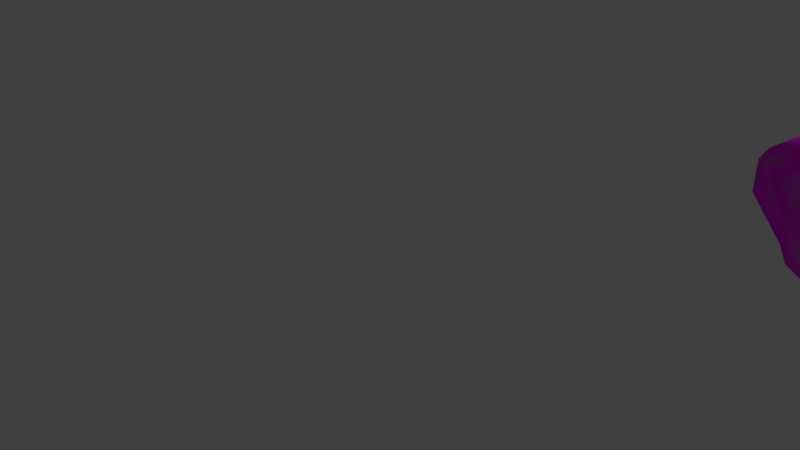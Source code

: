 # Source: SingleLargerRockwMoss.blend  (saved by Blender 2.78.0; exported with 4.5.12 LTS)
import bpy
from mathutils import Matrix  # noqa: F401  (used for matrix-valued properties, if any)

bpy.ops.wm.read_factory_settings(use_empty=True)
scene = bpy.context.scene
scene.name = 'Scene'

# ---- collections
col_collection_1 = bpy.data.collections.new('Collection 1'); scene.collection.children.link(col_collection_1)

# ---- images (referenced by path relative to the original .blend; pixels are not part of the script)
import os
ASSET_DIR = os.environ.get("B2B_ASSET_DIR", "")  # directory of the original .blend (textures are referenced by path, not embedded)
HERE = os.path.dirname(os.path.abspath(__file__))  # packed textures are extracted next to this script under _unpacked/

def load_image(name, relpath, width, height, colorspace="sRGB"):
    """Load a texture the original file referenced (path relative to the .blend, or extracted next to this script)."""
    p = next((c for c in (os.path.join(HERE, relpath), os.path.join(ASSET_DIR, relpath)) if relpath and os.path.exists(c)), "")
    if p:
        img = bpy.data.images.load(p, check_existing=True)
        img.name = name
    else:  # same state as the original file: an image datablock whose file is absent (Cycles renders it pink)
        img = bpy.data.images.new(name, width, height)
        img.source = "FILE"
        img.filepath = "//" + (relpath or name)
    img.colorspace_settings.name = colorspace
    return img
img_texturescom_rocksharp0024_8_m_jpg = load_image('TexturesCom_RockSharp0024_8_M.jpg', 'TexturesCom_RockSharp0024_8_M.jpg', 1024, 1024, 'sRGB')
img_texturescom_moss0177_1_seamless_s_jpg = load_image('TexturesCom_Moss0177_1_seamless_S.jpg', 'TexturesCom_Moss0177_1_seamless_S.jpg', 1024, 1024, 'sRGB')

# ---- materials (node trees are filled in below, after node groups)
mat_material = bpy.data.materials.new('Material')
mat_material.alpha_threshold = 0.0
mat_material.roughness = 0.5

# ---- material node trees
mat_material.use_nodes = True; mat_material.node_tree.nodes.clear()
_N = mat_material.node_tree.nodes; _L = mat_material.node_tree.links
n0 = _N.new('ShaderNodeBsdfDiffuse'); n0.name = 'Diffuse BSDF'; n0.location = (480, 300)
n1 = _N.new('ShaderNodeTexCoord'); n1.name = 'Texture Coordinate'; n1.location = (-609, 299)
n2 = _N.new('ShaderNodeMapping'); n2.name = 'Mapping'; n2.location = (-373, 387)
n2.inputs[3].default_value = (1.0, 0.5, 1.0)
n3 = _N.new('ShaderNodeTexImage'); n3.name = 'Image Texture'; n3.location = (40, 125)
n3.width = 140
n3.image = img_texturescom_rocksharp0024_8_m_jpg
n4 = _N.new('ShaderNodeMix'); n4.name = 'Mix'; n4.location = (260, 190)
n4.data_type = 'RGBA'
n5 = _N.new('ShaderNodeTexImage'); n5.name = 'Image Texture.001'; n5.location = (28, 560)
n5.width = 147
n5.image = img_texturescom_moss0177_1_seamless_s_jpg
n6 = _N.new('ShaderNodeTexNoise'); n6.name = 'Noise Texture'; n6.location = (28, 878)
n6.inputs[2].default_value = 4.5
n7 = _N.new('ShaderNodeOutputMaterial'); n7.name = 'Material Output'; n7.location = (963, 285)
n8 = _N.new('ShaderNodeMixShader'); n8.name = 'Mix Shader'; n8.location = (768, 302)
n9 = _N.new('ShaderNodeMix'); n9.name = 'Mix.001'; n9.location = (548, 526)
n9.data_type = 'RGBA'
n9.inputs[0].default_value = 0.005
n10 = _N.new('ShaderNodeBsdfAnisotropic'); n10.name = 'Glossy BSDF'; n10.location = (794, 586)
n10.distribution = 'GGX'
n10.inputs[0].default_value = (0.2651, 0.2651, 0.2651, 1.0)
n10.inputs[1].default_value = 0.3162
n11 = _N.new('ShaderNodeValToRGB'); n11.name = 'ColorRamp'; n11.location = (243, 855)
while len(n11.color_ramp.elements) > 1: n11.color_ramp.elements.remove(n11.color_ramp.elements[-1])
n11.color_ramp.elements[0].position = 0.02955; n11.color_ramp.elements[0].color = (0.0, 0.0, 0.0, 1.0)
_e = n11.color_ramp.elements.new(0.5547); _e.color = (1.0, 1.0, 1.0, 1.0)
n12 = _N.new('ShaderNodeBump'); n12.name = 'Bump'; n12.location = (460, 53)
n12.inputs[0].default_value = 0.1
n12.inputs[1].default_value = 0.1
n12.inputs[2].default_value = 1.0
_L.new(n3.outputs[0], n4.inputs[6])
_L.new(n1.outputs[2], n2.inputs[0])
_L.new(n2.outputs[0], n3.inputs[0])
_L.new(n2.outputs[0], n5.inputs[0])
_L.new(n4.outputs[2], n0.inputs[0])
_L.new(n5.outputs[0], n4.inputs[7])
_L.new(n6.outputs[1], n11.inputs[0])
_L.new(n11.outputs[0], n4.inputs[0])
_L.new(n8.outputs[0], n7.inputs[0])
_L.new(n11.outputs[0], n9.inputs[6])
_L.new(n0.outputs[0], n8.inputs[2])
_L.new(n10.outputs[0], n8.inputs[1])
_L.new(n9.outputs[2], n8.inputs[0])
_L.new(n11.outputs[0], n12.inputs[3])
_L.new(n12.outputs[0], n0.inputs[2])
_L.new(n12.outputs[0], n10.inputs[4])
n7.is_active_output = True

# ---- world
world_world = bpy.data.worlds.new('World'); scene.world = world_world
world_world.color = (0.05088, 0.05088, 0.05088)
world_world.use_sun_shadow = False
world_world.sun_shadow_jitter_overblur = 0.0
world_world.cycles.sampling_method = 'MANUAL'

# ---- cameras
cam_camera = bpy.data.cameras.new('Camera')
cam_camera.clip_end = 100.0
cam_camera.lens = 35.0
cam_camera.sensor_width = 32.0
cam_camera.sensor_height = 18.0
cam_camera.ortho_scale = 7.314
cam_camera.dof.focus_distance = 0.0

# ---- lights
light_sun = bpy.data.lights.new('Sun', 'SUN')
light_sun.transmission_factor = 0.0
light_sun.angle = 0.1993
light_sun.energy = 1.0
light_sun.shadow_buffer_clip_start = 0.5
light_sun.shadow_soft_size = 0.1
light_sun.shadow_cascade_max_distance = 1000.0

# ---- meshes
me_icosphere_004 = bpy.data.meshes.new('Icosphere.004')
me_icosphere_004.from_pydata([(1.233, 0.481, 0.938), (-1.24, -0.1738, 0.5758), (0.3898, -0.1556, -0.7256), (-0.3953, -0.1124, -0.758), (-0.6452, 0.5074, -0.3833), (0.3647, 0.269, -0.7389), (0.2754, -0.8536, 0.4492), (-1.398, 0.9044, 0.7941), (0.6363, 1.68, 1.044), (1.28, -0.07017, 0.6136), (0.01236, -0.02747, 1.195), (0.7754, 0.5302, -0.4722), (-0.2924, 0.9765, -0.5639), (-0.9671, -0.004105, -0.4918), (-0.2848, -0.8588, -0.453), (0.7251, -0.5269, -0.4484), (0.0, 0.006213, -1.102), (0.5045, -0.695, -0.0002397), (-0.07533, -0.8228, 0.08875), (-0.8909, -0.6103, 0.5369), (-0.54, 1.692, 0.2686), (-0.03805, -0.4174, -0.8174), (0.4809, -0.1218, 0.9985), (-0.4798, 0.3067, 1.221), (0.1111, -0.6255, -0.4609), (1.616, 0.3946, -0.04512), (-1.679, 0.4021, -0.0163), (0.741, -0.4966, 0.5332), (-0.6642, -0.4873, -0.5087), (0.9525, -0.3696, 0.1461), (0.8429, -0.06836, -0.3821), (-0.9608, -0.3091, 0.0151), (-0.1087, 0.4382, -0.8278), (0.5055, 0.9868, -0.2253), (-0.5793, 1.528, 1.101), (1.554, 0.7515, 0.7592), (-0.229, -0.7042, 0.462), (-0.519, -0.2284, 0.9764), (-0.5466, -0.6498, -0.112), (0.05424, -0.4673, 0.6642), (-1.042, 1.415, 0.08703), (0.1407, 0.8644, -0.6446), (1.195, 1.315, 0.2967), (0.2619, 0.4841, 1.174), (0.3332, 1.327, 0.02557), (0.03141, 1.177, -0.2588), (0.8503, 1.151, 0.03571), (-0.06213, 1.837, 1.093), (0.4472, 1.139, 1.085), (0.912, 0.2106, 1.117), (-0.8493, 1.475, 0.6073), (-0.3034, 1.05, 1.097), (-1.165, 0.4543, -0.2056), (0.6043, 1.466, 0.2937), (-0.3402, 1.786, 0.7162), (-0.3231, 1.346, -0.1017), (0.8796, 1.491, 0.7191), (-1.323, 0.7415, 0.1037), (-0.873, 0.1842, 0.9641), (0.9054, 1.027, 0.8993), (-1.551, 0.3864, 0.7195), (1.263, 0.006795, 0.05128), (-1.374, 1.207, 0.4426), (1.434, 0.9484, -0.01469), (0.6869, 0.5554, 0.9572), (-0.7625, 1.073, -0.2026), (-1.824, 0.7299, 0.3741), (-0.7999, 0.5544, 1.0), (-0.8007, 1.063, 0.9623), (-1.313, 0.04499, 0.001219), (-1.133, 0.5437, 0.879), (-1.327, 0.1998, -0.2548), (-1.486, 0.12, 0.2743), (1.234, 0.1641, -0.2145), (0.953, 0.9638, -0.1165), (1.2, 0.4633, -0.2595), (0.1866, 1.703, 0.3113)], [], [(22, 49, 43), (22, 27, 9), (39, 37, 36), (19, 36, 37), (39, 22, 10), (35, 0, 9), (58, 1, 37), (38, 31, 13), (55, 40, 20), (63, 42, 35), (50, 34, 20), (45, 41, 12), (46, 33, 53), (45, 55, 76), (59, 42, 56), (54, 47, 76), (47, 54, 34), (44, 33, 45), (65, 57, 40), (49, 22, 9), (43, 64, 48), (47, 48, 8), (44, 76, 53), (51, 48, 47), (8, 56, 53), (52, 4, 13), (13, 71, 52), (29, 61, 9), (53, 76, 8), (29, 17, 15), (35, 9, 25), (32, 41, 5), (6, 39, 36), (28, 14, 38), (17, 29, 27), (24, 15, 17), (24, 18, 14), (2, 30, 15), (36, 19, 38), (21, 16, 2), (21, 24, 14), (21, 3, 16), (21, 14, 3), (3, 28, 13), (37, 1, 19), (41, 33, 11), (32, 12, 41), (38, 18, 36), (32, 3, 4), (39, 6, 27), (23, 10, 43), (39, 27, 22), (39, 10, 37), (3, 13, 4), (24, 17, 18), (24, 2, 15), (5, 11, 2), (16, 32, 5), (32, 16, 3), (29, 15, 30), (27, 6, 17), (32, 4, 12), (19, 1, 31), (29, 9, 27), (16, 5, 2), (30, 2, 11), (18, 17, 6), (28, 3, 14), (22, 43, 10), (38, 19, 31), (13, 28, 38), (23, 37, 10), (41, 11, 5), (24, 21, 2), (18, 6, 36), (72, 26, 69), (72, 1, 60), (73, 25, 61), (73, 30, 11), (74, 33, 46), (74, 63, 11), (75, 25, 73), (75, 11, 63), (0, 35, 64), (0, 49, 9), (30, 73, 61), (33, 74, 11), (68, 50, 7), (51, 23, 43), (63, 35, 25), (35, 59, 64), (46, 42, 63), (42, 46, 53), (63, 74, 46), (7, 70, 67), (26, 72, 60), (31, 69, 13), (61, 25, 9), (23, 67, 58), (58, 37, 23), (25, 75, 63), (47, 8, 76), (45, 33, 41), (33, 44, 53), (51, 68, 67), (20, 54, 76), (76, 44, 45), (51, 43, 48), (40, 50, 20), (7, 66, 60), (52, 26, 57), (7, 62, 57), (65, 12, 4), (18, 38, 14), (54, 20, 34), (55, 45, 12), (55, 20, 76), (56, 42, 53), (4, 52, 57), (40, 62, 50), (1, 72, 69), (58, 60, 1), (12, 65, 55), (59, 48, 64), (59, 8, 48), (26, 66, 57), (68, 51, 34), (26, 71, 69), (61, 29, 30), (62, 40, 57), (62, 7, 50), (49, 0, 64), (11, 75, 73), (64, 43, 49), (59, 35, 42), (65, 4, 57), (65, 40, 55), (66, 26, 60), (66, 7, 57), (58, 70, 60), (67, 23, 51), (68, 7, 67), (68, 34, 50), (59, 56, 8), (69, 31, 1), (70, 58, 67), (70, 7, 60), (71, 13, 69), (71, 26, 52), (51, 47, 34)])
me_icosphere_004.polygons.foreach_set('use_smooth', [True] * 150)
_uv = me_icosphere_004.uv_layers.new(name='UVMap')
_uv.uv.foreach_set('vector', [0.4724, 0.8257, 0.5622, 0.7398, 0.6418, 0.9647, 0.4724, 0.8257, 0.4139, 0.5391, 0.533, 0.5064, 0.2813, 0.8165, 0.1112, 1.083, 0.1467, 0.7176, -0.01231, 0.8195, 0.1467, 0.7176, 0.1112, 1.083, 0.2813, 0.8165, 0.4724, 0.8257, 0.4356, 1.044, 0.646, 0.5523, 0.6119, 0.6356, 0.533, 0.5064, -0.2041, 1.128, -0.1422, 0.8951, 0.1112, 1.083, -0.01964, 0.4951, -0.1369, 0.6708, -0.2419, 0.4746, 1.003, 0.6078, 1.094, 0.726, 0.9997, 0.7254, 0.7159, 0.3796, 0.755, 0.5101, 0.646, 0.5523, 1.038, 0.8517, 0.9553, 0.9378, 0.9997, 0.7254, 0.9559, 0.4921, 0.9745, 0.277, 1.052, 0.4132, 0.793, 0.4685, 0.855, 0.4037, 0.8301, 0.5939, 0.9559, 0.4921, 1.003, 0.6078, 0.8946, 0.6549, 0.7108, 0.7, 0.755, 0.5101, 0.7738, 0.6562, 0.9425, 0.8058, 0.88, 0.8438, 0.8946, 0.6549, 0.88, 0.8438, 0.9425, 0.8058, 0.9553, 0.9378, 0.8814, 0.5524, 0.855, 0.4037, 0.9559, 0.4921, 1.102, 0.6254, 1.213, 0.7641, 1.094, 0.726, 0.5622, 0.7398, 0.4724, 0.8257, 0.533, 0.5064, 0.6418, 0.9647, 0.6465, 0.7778, 0.758, 0.8332, 0.88, 0.8438, 0.758, 0.8332, 0.7927, 0.7515, 0.8814, 0.5524, 0.8946, 0.6549, 0.8301, 0.5939, 0.8874, 1.002, 0.758, 0.8332, 0.88, 0.8438, 0.7927, 0.7515, 0.7738, 0.6562, 0.8301, 0.5939, 1.251, 0.6481, 1.182, 0.5068, 1.332, 0.4746, -0.2419, 0.4746, -0.2663, 0.6263, -0.3225, 0.6481, 0.465, 0.3392, 0.5672, 0.3122, 0.533, 0.5064, 0.8301, 0.5939, 0.8946, 0.6549, 0.7927, 0.7515, 0.465, 0.3392, 0.3087, 0.2966, 0.378, 0.04024, 0.646, 0.5523, 0.533, 0.5064, 0.6328, 0.3098, 1.104, 0.1448, 0.9745, 0.277, 0.922, -0.03166, 0.2663, 0.562, 0.2813, 0.8165, 0.1467, 0.7176, -0.1162, 0.3504, 0.02372, 0.264, -0.01964, 0.4951, 0.3087, 0.2966, 0.465, 0.3392, 0.4139, 0.5391, 0.1115, 0.08396, 0.378, 0.04024, 0.3087, 0.2966, 0.1115, 0.08396, 0.1432, 0.4689, 0.02372, 0.264, 0.5737, -0.2528, 0.5738, 0.0758, 0.378, 0.04024, 0.1467, 0.7176, -0.01231, 0.8195, -0.01964, 0.4951, 1.49, -0.02748, 1.228, -0.05518, 0.5737, -0.2528, -0.08325, -0.02748, 0.1115, 0.08396, 0.02372, 0.264, 1.49, -0.02748, 1.336, 0.1588, 1.228, -0.05518, -0.08325, -0.02748, 0.02372, 0.264, -0.2376, 0.1588, -0.2376, 0.1588, -0.1162, 0.3504, -0.2419, 0.4746, 0.1112, 1.083, -0.1422, 0.8951, -0.01231, 0.8195, 0.9745, 0.277, 0.855, 0.4037, 0.775, 0.1761, 1.104, 0.1448, 1.052, 0.4132, 0.9745, 0.277, -0.01964, 0.4951, 0.1432, 0.4689, 0.1467, 0.7176, 1.104, 0.1448, 1.336, 0.1588, 1.182, 0.5068, 0.2813, 0.8165, 0.2663, 0.562, 0.4139, 0.5391, 0.709, 1.257, 0.4356, 1.044, 0.6418, 0.9647, 0.2813, 0.8165, 0.4139, 0.5391, 0.4724, 0.8257, 0.2813, 0.8165, 0.4356, 1.044, 0.1112, 1.083, 1.336, 0.1588, 1.332, 0.4746, 1.182, 0.5068, 0.1115, 0.08396, 0.3087, 0.2966, 0.1432, 0.4689, 0.1115, 0.08396, 0.5737, -0.2528, 0.378, 0.04024, 0.922, -0.03166, 0.775, 0.1761, 0.5737, -0.2528, 1.228, -0.05518, 1.104, 0.1448, 0.922, -0.03166, 1.104, 0.1448, 1.228, -0.05518, 1.336, 0.1588, 0.465, 0.3392, 0.378, 0.04024, 0.5738, 0.0758, 0.4139, 0.5391, 0.2663, 0.562, 0.3087, 0.2966, 1.104, 0.1448, 1.182, 0.5068, 1.052, 0.4132, -0.01231, 0.8195, -0.1422, 0.8951, -0.1369, 0.6708, 0.465, 0.3392, 0.533, 0.5064, 0.4139, 0.5391, 1.228, -0.05518, 0.922, -0.03166, 0.5737, -0.2528, 0.5738, 0.0758, 0.5737, -0.2528, 0.775, 0.1761, 0.1432, 0.4689, 0.3087, 0.2966, 0.2663, 0.562, -0.1162, 0.3504, -0.2376, 0.1588, 0.02372, 0.264, 0.4724, 0.8257, 0.6418, 0.9647, 0.4356, 1.044, -0.01964, 0.4951, -0.01231, 0.8195, -0.1369, 0.6708, -0.2419, 0.4746, -0.1162, 0.3504, -0.01964, 0.4951, 0.709, 1.257, 0.1112, 1.083, 0.4356, 1.044, 0.9745, 0.277, 0.775, 0.1761, 0.922, -0.03166, 0.1115, 0.08396, -0.08325, -0.02748, 0.5737, -0.2528, 0.1432, 0.4689, 0.2663, 0.562, 0.1467, 0.7176, -0.2307, 0.8034, -0.2831, 0.7201, -0.2279, 0.7099, -0.2307, 0.8034, -0.1422, 0.8951, -0.2692, 0.9356, 0.6161, 0.2254, 0.6328, 0.3098, 0.5672, 0.3122, 0.6161, 0.2254, 0.5738, 0.0758, 0.775, 0.1761, 0.7725, 0.3873, 0.855, 0.4037, 0.793, 0.4685, 0.7725, 0.3873, 0.7159, 0.3796, 0.775, 0.1761, 0.6822, 0.2503, 0.6328, 0.3098, 0.6161, 0.2254, 0.6822, 0.2503, 0.775, 0.1761, 0.7159, 0.3796, 0.6119, 0.6356, 0.646, 0.5523, 0.6465, 0.7778, 0.6119, 0.6356, 0.5622, 0.7398, 0.533, 0.5064, 0.5738, 0.0758, 0.6161, 0.2254, 0.5672, 0.3122, 0.855, 0.4037, 0.7725, 0.3873, 0.775, 0.1761, 1.038, 1.004, 1.038, 0.8517, 1.185, 0.9508, 0.8874, 1.002, 0.709, 1.257, 0.6418, 0.9647, 0.7159, 0.3796, 0.646, 0.5523, 0.6328, 0.3098, 0.646, 0.5523, 0.7108, 0.7, 0.6465, 0.7778, 0.793, 0.4685, 0.755, 0.5101, 0.7159, 0.3796, 0.755, 0.5101, 0.793, 0.4685, 0.8301, 0.5939, 0.7159, 0.3796, 0.7725, 0.3873, 0.793, 0.4685, 1.185, 0.9508, 1.232, 1.036, 1.143, 1.125, -0.2831, 0.7201, -0.2307, 0.8034, -0.2692, 0.9356, -0.1369, 0.6708, -0.2279, 0.7099, -0.2419, 0.4746, 0.5672, 0.3122, 0.6328, 0.3098, 0.533, 0.5064, 0.709, 1.257, 1.143, 1.125, 1.37, 1.128, 1.37, 1.128, 0.1112, 1.083, 0.709, 1.257, 0.6328, 0.3098, 0.6822, 0.2503, 0.7159, 0.3796, 0.88, 0.8438, 0.7927, 0.7515, 0.8946, 0.6549, 0.9559, 0.4921, 0.855, 0.4037, 0.9745, 0.277, 0.855, 0.4037, 0.8814, 0.5524, 0.8301, 0.5939, 0.8874, 1.002, 1.038, 1.004, 1.143, 1.125, 0.9997, 0.7254, 0.9425, 0.8058, 0.8946, 0.6549, 0.8946, 0.6549, 0.8814, 0.5524, 0.9559, 0.4921, 0.8874, 1.002, 0.6418, 0.9647, 0.758, 0.8332, 1.094, 0.726, 1.038, 0.8517, 0.9997, 0.7254, 1.185, 0.9508, 1.252, 0.824, 1.305, 0.9356, 1.251, 0.6481, 1.291, 0.7201, 1.213, 0.7641, 1.185, 0.9508, 1.146, 0.839, 1.213, 0.7641, 1.102, 0.6254, 1.052, 0.4132, 1.182, 0.5068, 0.1432, 0.4689, -0.01964, 0.4951, 0.02372, 0.264, 0.9425, 0.8058, 0.9997, 0.7254, 0.9553, 0.9378, 1.003, 0.6078, 0.9559, 0.4921, 1.052, 0.4132, 1.003, 0.6078, 0.9997, 0.7254, 0.8946, 0.6549, 0.7738, 0.6562, 0.755, 0.5101, 0.8301, 0.5939, 1.182, 0.5068, 1.251, 0.6481, 1.213, 0.7641, 1.094, 0.726, 1.146, 0.839, 1.038, 0.8517, -0.1422, 0.8951, -0.2307, 0.8034, -0.2279, 0.7099, -0.2041, 1.128, -0.2692, 0.9356, -0.1422, 0.8951, 1.052, 0.4132, 1.102, 0.6254, 1.003, 0.6078, 0.7108, 0.7, 0.758, 0.8332, 0.6465, 0.7778, 0.7108, 0.7, 0.7927, 0.7515, 0.758, 0.8332, 1.291, 0.7201, 1.252, 0.824, 1.213, 0.7641, 1.038, 1.004, 0.8874, 1.002, 0.9553, 0.9378, -0.2831, 0.7201, -0.2663, 0.6263, -0.2279, 0.7099, 0.5672, 0.3122, 0.465, 0.3392, 0.5738, 0.0758, 1.146, 0.839, 1.094, 0.726, 1.213, 0.7641, 1.146, 0.839, 1.185, 0.9508, 1.038, 0.8517, 0.5622, 0.7398, 0.6119, 0.6356, 0.6465, 0.7778, 0.775, 0.1761, 0.6822, 0.2503, 0.6161, 0.2254, 0.6465, 0.7778, 0.6418, 0.9647, 0.5622, 0.7398, 0.7108, 0.7, 0.646, 0.5523, 0.755, 0.5101, 1.102, 0.6254, 1.182, 0.5068, 1.213, 0.7641, 1.102, 0.6254, 1.094, 0.726, 1.003, 0.6078, -0.3213, 0.824, -0.2831, 0.7201, -0.2692, 0.9356, 1.252, 0.824, 1.185, 0.9508, 1.213, 0.7641, 1.37, 1.128, 1.232, 1.036, 1.305, 0.9356, 1.143, 1.125, 0.709, 1.257, 0.8874, 1.002, 1.038, 1.004, 1.185, 0.9508, 1.143, 1.125, 1.038, 1.004, 0.9553, 0.9378, 1.038, 0.8517, 0.7108, 0.7, 0.7738, 0.6562, 0.7927, 0.7515, -0.2279, 0.7099, -0.1369, 0.6708, -0.1422, 0.8951, 1.232, 1.036, 1.37, 1.128, 1.143, 1.125, 1.232, 1.036, 1.185, 0.9508, 1.305, 0.9356, -0.2663, 0.6263, -0.2419, 0.4746, -0.2279, 0.7099, -0.2663, 0.6263, -0.2831, 0.7201, -0.3225, 0.6481, 0.8874, 1.002, 0.88, 0.8438, 0.9553, 0.9378])
_ca = me_icosphere_004.color_attributes.new('Col', 'BYTE_COLOR', 'CORNER')
_ca.data.foreach_set('color', [1.0, 1.0, 1.0, 1.0, 1.0, 1.0, 1.0, 1.0, 1.0, 1.0, 1.0, 1.0, 1.0, 1.0, 1.0, 1.0, 1.0, 1.0, 1.0, 1.0, 1.0, 1.0, 1.0, 1.0, 1.0, 1.0, 1.0, 1.0, 1.0, 1.0, 1.0, 1.0, 1.0, 1.0, 1.0, 1.0, 1.0, 1.0, 1.0, 1.0, 1.0, 1.0, 1.0, 1.0, 1.0, 1.0, 1.0, 1.0, 1.0, 1.0, 1.0, 1.0, 1.0, 1.0, 1.0, 1.0, 1.0, 1.0, 1.0, 1.0, 1.0, 1.0, 1.0, 1.0, 1.0, 1.0, 1.0, 1.0, 1.0, 1.0, 1.0, 1.0, 1.0, 1.0, 1.0, 1.0, 1.0, 1.0, 1.0, 1.0, 1.0, 1.0, 1.0, 1.0, 1.0, 1.0, 1.0, 1.0, 1.0, 1.0, 1.0, 1.0, 1.0, 1.0, 1.0, 1.0, 1.0, 1.0, 1.0, 1.0, 1.0, 1.0, 1.0, 1.0, 1.0, 1.0, 1.0, 1.0, 1.0, 1.0, 1.0, 1.0, 1.0, 1.0, 1.0, 1.0, 1.0, 1.0, 1.0, 1.0, 1.0, 1.0, 1.0, 1.0, 1.0, 1.0, 1.0, 1.0, 1.0, 1.0, 1.0, 1.0, 1.0, 1.0, 1.0, 1.0, 1.0, 1.0, 1.0, 1.0, 1.0, 1.0, 1.0, 1.0, 1.0, 1.0, 1.0, 1.0, 1.0, 1.0, 1.0, 1.0, 1.0, 1.0, 1.0, 1.0, 1.0, 1.0, 1.0, 1.0, 1.0, 1.0, 1.0, 1.0, 1.0, 1.0, 1.0, 1.0, 1.0, 1.0, 1.0, 1.0, 1.0, 1.0, 1.0, 1.0, 1.0, 1.0, 1.0, 1.0, 1.0, 1.0, 1.0, 1.0, 1.0, 1.0, 1.0, 1.0, 1.0, 1.0, 1.0, 1.0, 1.0, 1.0, 1.0, 1.0, 1.0, 1.0, 1.0, 1.0, 1.0, 1.0, 1.0, 1.0, 1.0, 1.0, 1.0, 1.0, 1.0, 1.0, 1.0, 1.0, 1.0, 1.0, 1.0, 1.0, 1.0, 1.0, 1.0, 1.0, 1.0, 1.0, 1.0, 1.0, 1.0, 1.0, 1.0, 1.0, 1.0, 1.0, 1.0, 1.0, 1.0, 1.0, 1.0, 1.0, 1.0, 1.0, 1.0, 1.0, 1.0, 1.0, 1.0, 1.0, 1.0, 1.0, 1.0, 1.0, 1.0, 1.0, 1.0, 1.0, 1.0, 1.0, 1.0, 1.0, 1.0, 1.0, 1.0, 1.0, 1.0, 1.0, 1.0, 1.0, 1.0, 1.0, 1.0, 1.0, 1.0, 1.0, 1.0, 1.0, 1.0, 1.0, 1.0, 1.0, 1.0, 1.0, 1.0, 1.0, 1.0, 1.0, 1.0, 1.0, 1.0, 1.0, 1.0, 1.0, 1.0, 1.0, 1.0, 1.0, 1.0, 1.0, 1.0, 1.0, 1.0, 1.0, 1.0, 1.0, 1.0, 1.0, 1.0, 1.0, 1.0, 1.0, 1.0, 1.0, 1.0, 1.0, 1.0, 1.0, 1.0, 1.0, 1.0, 1.0, 1.0, 1.0, 1.0, 1.0, 1.0, 1.0, 1.0, 1.0, 1.0, 1.0, 1.0, 1.0, 1.0, 1.0, 1.0, 1.0, 1.0, 1.0, 1.0, 1.0, 1.0, 1.0, 1.0, 1.0, 1.0, 1.0, 1.0, 1.0, 1.0, 1.0, 1.0, 1.0, 1.0, 1.0, 1.0, 1.0, 1.0, 1.0, 1.0, 1.0, 1.0, 1.0, 1.0, 1.0, 1.0, 1.0, 1.0, 1.0, 1.0, 1.0, 1.0, 1.0, 1.0, 1.0, 1.0, 1.0, 1.0, 1.0, 1.0, 1.0, 1.0, 1.0, 1.0, 1.0, 1.0, 1.0, 1.0, 1.0, 1.0, 1.0, 1.0, 1.0, 1.0, 1.0, 1.0, 1.0, 1.0, 1.0, 1.0, 1.0, 1.0, 1.0, 1.0, 1.0, 1.0, 1.0, 1.0, 1.0, 1.0, 1.0, 1.0, 1.0, 1.0, 1.0, 1.0, 1.0, 1.0, 1.0, 1.0, 1.0, 1.0, 1.0, 1.0, 1.0, 1.0, 1.0, 1.0, 1.0, 1.0, 1.0, 1.0, 1.0, 1.0, 1.0, 1.0, 1.0, 1.0, 1.0, 1.0, 1.0, 1.0, 1.0, 1.0, 1.0, 1.0, 1.0, 1.0, 1.0, 1.0, 1.0, 1.0, 1.0, 1.0, 1.0, 1.0, 1.0, 1.0, 1.0, 1.0, 1.0, 1.0, 1.0, 1.0, 1.0, 1.0, 1.0, 1.0, 1.0, 1.0, 1.0, 1.0, 1.0, 1.0, 1.0, 1.0, 1.0, 1.0, 1.0, 1.0, 1.0, 1.0, 1.0, 1.0, 1.0, 1.0, 1.0, 1.0, 1.0, 1.0, 1.0, 1.0, 1.0, 1.0, 1.0, 1.0, 1.0, 1.0, 1.0, 1.0, 1.0, 1.0, 1.0, 1.0, 1.0, 1.0, 1.0, 1.0, 1.0, 1.0, 1.0, 1.0, 1.0, 1.0, 1.0, 1.0, 1.0, 1.0, 1.0, 1.0, 1.0, 1.0, 1.0, 1.0, 1.0, 1.0, 1.0, 1.0, 1.0, 1.0, 1.0, 1.0, 1.0, 1.0, 1.0, 1.0, 1.0, 1.0, 1.0, 1.0, 1.0, 1.0, 1.0, 1.0, 1.0, 1.0, 1.0, 1.0, 1.0, 1.0, 1.0, 1.0, 1.0, 1.0, 1.0, 1.0, 1.0, 1.0, 1.0, 1.0, 1.0, 1.0, 1.0, 1.0, 1.0, 1.0, 1.0, 1.0, 1.0, 1.0, 1.0, 1.0, 1.0, 1.0, 1.0, 1.0, 1.0, 1.0, 1.0, 1.0, 1.0, 1.0, 1.0, 1.0, 1.0, 1.0, 1.0, 1.0, 1.0, 1.0, 1.0, 1.0, 1.0, 1.0, 1.0, 1.0, 1.0, 1.0, 1.0, 1.0, 1.0, 1.0, 1.0, 1.0, 1.0, 1.0, 1.0, 1.0, 1.0, 1.0, 1.0, 1.0, 1.0, 1.0, 1.0, 1.0, 1.0, 1.0, 1.0, 1.0, 1.0, 1.0, 1.0, 1.0, 1.0, 1.0, 1.0, 1.0, 1.0, 1.0, 1.0, 1.0, 1.0, 1.0, 1.0, 1.0, 1.0, 1.0, 1.0, 1.0, 1.0, 1.0, 1.0, 1.0, 1.0, 1.0, 1.0, 1.0, 1.0, 1.0, 1.0, 1.0, 1.0, 1.0, 1.0, 1.0, 1.0, 1.0, 1.0, 1.0, 1.0, 1.0, 1.0, 1.0, 1.0, 1.0, 1.0, 1.0, 1.0, 1.0, 1.0, 1.0, 1.0, 1.0, 1.0, 1.0, 1.0, 1.0, 1.0, 1.0, 1.0, 1.0, 1.0, 1.0, 1.0, 1.0, 1.0, 1.0, 1.0, 1.0, 1.0, 1.0, 1.0, 1.0, 1.0, 1.0, 1.0, 1.0, 1.0, 1.0, 1.0, 1.0, 1.0, 1.0, 1.0, 1.0, 1.0, 1.0, 1.0, 1.0, 1.0, 1.0, 1.0, 1.0, 1.0, 1.0, 1.0, 1.0, 1.0, 1.0, 1.0, 1.0, 1.0, 1.0, 1.0, 1.0, 1.0, 1.0, 1.0, 1.0, 1.0, 1.0, 1.0, 1.0, 1.0, 1.0, 1.0, 1.0, 1.0, 1.0, 1.0, 1.0, 1.0, 1.0, 1.0, 1.0, 1.0, 1.0, 1.0, 1.0, 1.0, 1.0, 1.0, 1.0, 1.0, 1.0, 1.0, 1.0, 1.0, 1.0, 1.0, 1.0, 1.0, 1.0, 1.0, 1.0, 1.0, 1.0, 1.0, 1.0, 1.0, 1.0, 1.0, 1.0, 1.0, 1.0, 1.0, 1.0, 1.0, 1.0, 1.0, 1.0, 1.0, 1.0, 1.0, 1.0, 1.0, 1.0, 1.0, 1.0, 1.0, 1.0, 1.0, 1.0, 1.0, 1.0, 1.0, 1.0, 1.0, 1.0, 1.0, 1.0, 1.0, 1.0, 1.0, 1.0, 1.0, 1.0, 1.0, 1.0, 1.0, 1.0, 1.0, 1.0, 1.0, 1.0, 1.0, 1.0, 1.0, 1.0, 1.0, 1.0, 1.0, 1.0, 1.0, 1.0, 1.0, 1.0, 1.0, 1.0, 1.0, 1.0, 1.0, 1.0, 1.0, 1.0, 1.0, 1.0, 1.0, 1.0, 1.0, 1.0, 1.0, 1.0, 1.0, 1.0, 1.0, 1.0, 1.0, 1.0, 1.0, 1.0, 1.0, 1.0, 1.0, 1.0, 1.0, 1.0, 1.0, 1.0, 1.0, 1.0, 1.0, 1.0, 1.0, 1.0, 1.0, 1.0, 1.0, 1.0, 1.0, 1.0, 1.0, 1.0, 1.0, 1.0, 1.0, 1.0, 1.0, 1.0, 1.0, 1.0, 1.0, 1.0, 1.0, 1.0, 1.0, 1.0, 1.0, 1.0, 1.0, 1.0, 1.0, 1.0, 1.0, 1.0, 1.0, 1.0, 1.0, 1.0, 1.0, 1.0, 1.0, 1.0, 1.0, 1.0, 1.0, 1.0, 1.0, 1.0, 1.0, 1.0, 1.0, 1.0, 1.0, 1.0, 1.0, 1.0, 1.0, 1.0, 1.0, 1.0, 1.0, 1.0, 1.0, 1.0, 1.0, 1.0, 1.0, 1.0, 1.0, 1.0, 1.0, 1.0, 1.0, 1.0, 1.0, 1.0, 1.0, 1.0, 1.0, 1.0, 1.0, 1.0, 1.0, 1.0, 1.0, 1.0, 1.0, 1.0, 1.0, 1.0, 1.0, 1.0, 1.0, 1.0, 1.0, 1.0, 1.0, 1.0, 1.0, 1.0, 1.0, 1.0, 1.0, 1.0, 1.0, 1.0, 1.0, 1.0, 1.0, 1.0, 1.0, 1.0, 1.0, 1.0, 1.0, 1.0, 1.0, 1.0, 1.0, 1.0, 1.0, 1.0, 1.0, 1.0, 1.0, 1.0, 1.0, 1.0, 1.0, 1.0, 1.0, 1.0, 1.0, 1.0, 1.0, 1.0, 1.0, 1.0, 1.0, 1.0, 1.0, 1.0, 1.0, 1.0, 1.0, 1.0, 1.0, 1.0, 1.0, 1.0, 1.0, 1.0, 1.0, 1.0, 1.0, 1.0, 1.0, 1.0, 1.0, 1.0, 1.0, 1.0, 1.0, 1.0, 1.0, 1.0, 1.0, 1.0, 1.0, 1.0, 1.0, 1.0, 1.0, 1.0, 1.0, 1.0, 1.0, 1.0, 1.0, 1.0, 1.0, 1.0, 1.0, 1.0, 1.0, 1.0, 1.0, 1.0, 1.0, 1.0, 1.0, 1.0, 1.0, 1.0, 1.0, 1.0, 1.0, 1.0, 1.0, 1.0, 1.0, 1.0, 1.0, 1.0, 1.0, 1.0, 1.0, 1.0, 1.0, 1.0, 1.0, 1.0, 1.0, 1.0, 1.0, 1.0, 1.0, 1.0, 1.0, 1.0, 1.0, 1.0, 1.0, 1.0, 1.0, 1.0, 1.0, 1.0, 1.0, 1.0, 1.0, 1.0, 1.0, 1.0, 1.0, 1.0, 1.0, 1.0, 1.0, 1.0, 1.0, 1.0, 1.0, 1.0, 1.0, 1.0, 1.0, 1.0, 1.0, 1.0, 1.0, 1.0, 1.0, 1.0, 1.0, 1.0, 1.0, 1.0, 1.0, 1.0, 1.0, 1.0, 1.0, 1.0, 1.0, 1.0, 1.0, 1.0, 1.0, 1.0, 1.0, 1.0, 1.0, 1.0, 1.0, 1.0, 1.0, 1.0, 1.0, 1.0, 1.0, 1.0, 1.0, 1.0, 1.0, 1.0, 1.0, 1.0, 1.0, 1.0, 1.0, 1.0, 1.0, 1.0, 1.0, 1.0, 1.0, 1.0, 1.0, 1.0, 1.0, 1.0, 1.0, 1.0, 1.0, 1.0, 1.0, 1.0, 1.0, 1.0, 1.0, 1.0, 1.0, 1.0, 1.0, 1.0, 1.0, 1.0, 1.0, 1.0, 1.0, 1.0, 1.0, 1.0, 1.0, 1.0, 1.0, 1.0, 1.0, 1.0, 1.0, 1.0, 1.0, 1.0, 1.0, 1.0, 1.0, 1.0, 1.0, 1.0, 1.0, 1.0, 1.0, 1.0, 1.0, 1.0, 1.0, 1.0, 1.0, 1.0, 1.0, 1.0, 1.0, 1.0, 1.0, 1.0, 1.0, 1.0, 1.0, 1.0, 1.0, 1.0, 1.0, 1.0, 1.0, 1.0, 1.0, 1.0, 1.0, 1.0, 1.0, 1.0, 1.0, 1.0, 1.0, 1.0, 1.0, 1.0, 1.0, 1.0, 1.0, 1.0, 1.0, 1.0, 1.0, 1.0, 1.0, 1.0, 1.0, 1.0, 1.0, 1.0, 1.0, 1.0, 1.0, 1.0, 1.0, 1.0, 1.0, 1.0, 1.0, 1.0, 1.0, 1.0, 1.0, 1.0, 1.0, 1.0, 1.0, 1.0, 1.0, 1.0, 1.0, 1.0, 1.0, 1.0, 1.0, 1.0, 1.0, 1.0, 1.0, 1.0, 1.0, 1.0, 1.0, 1.0, 1.0, 1.0, 1.0, 1.0, 1.0, 1.0, 1.0, 1.0, 1.0, 1.0, 1.0, 1.0, 1.0, 1.0, 1.0, 1.0, 1.0, 1.0, 1.0, 1.0, 1.0, 1.0, 1.0, 1.0, 1.0, 1.0, 1.0, 1.0, 1.0, 1.0, 1.0, 1.0, 1.0, 1.0, 1.0, 1.0, 1.0, 1.0, 1.0, 1.0, 1.0, 1.0, 1.0, 1.0, 1.0, 1.0, 1.0, 1.0, 1.0, 1.0, 1.0, 1.0, 1.0, 1.0, 1.0, 1.0, 1.0, 1.0, 1.0, 1.0, 1.0, 1.0, 1.0, 1.0, 1.0, 1.0, 1.0, 1.0, 1.0, 1.0, 1.0, 1.0, 1.0, 1.0, 1.0, 1.0, 1.0, 1.0, 1.0, 1.0, 1.0, 1.0, 1.0, 1.0, 1.0, 1.0, 1.0, 1.0, 1.0, 1.0, 1.0, 1.0, 1.0, 1.0, 1.0, 1.0, 1.0, 1.0, 1.0, 1.0, 1.0, 1.0, 1.0, 1.0, 1.0, 1.0, 1.0, 1.0, 1.0, 1.0, 1.0, 1.0, 1.0, 1.0, 1.0, 1.0, 1.0, 1.0, 1.0, 1.0, 1.0, 1.0, 1.0, 1.0, 1.0, 1.0, 1.0, 1.0, 1.0, 1.0, 1.0, 1.0, 1.0, 1.0, 1.0, 1.0, 1.0, 1.0, 1.0, 1.0, 1.0, 1.0, 1.0, 1.0, 1.0, 1.0, 1.0, 1.0, 1.0, 1.0, 1.0, 1.0, 1.0, 1.0, 1.0, 1.0, 1.0, 1.0, 1.0, 1.0, 1.0, 1.0, 1.0, 1.0, 1.0, 1.0, 1.0, 1.0, 1.0, 1.0, 1.0, 1.0, 1.0, 1.0, 1.0, 1.0, 1.0, 1.0, 1.0, 1.0, 1.0, 1.0, 1.0, 1.0, 1.0, 1.0, 1.0, 1.0, 1.0, 1.0, 1.0, 1.0, 1.0, 1.0, 1.0, 1.0, 1.0, 1.0, 1.0, 1.0, 1.0, 1.0, 1.0, 1.0, 1.0, 1.0, 1.0, 1.0, 1.0, 1.0, 1.0, 1.0, 1.0, 1.0, 1.0, 1.0, 1.0, 1.0, 1.0, 1.0, 1.0, 1.0, 1.0, 1.0, 1.0, 1.0, 1.0, 1.0, 1.0, 1.0, 1.0, 1.0, 1.0, 1.0, 1.0, 1.0, 1.0, 1.0, 1.0, 1.0, 1.0, 1.0, 1.0, 1.0, 1.0, 1.0, 1.0, 1.0, 1.0, 1.0, 1.0, 1.0, 1.0, 1.0, 1.0, 1.0, 1.0, 1.0, 1.0, 1.0, 1.0, 1.0, 1.0, 1.0, 1.0, 1.0, 1.0, 1.0, 1.0, 1.0, 1.0, 1.0, 1.0, 1.0, 1.0, 1.0, 1.0, 1.0, 1.0, 1.0, 1.0, 1.0, 1.0, 1.0, 1.0, 1.0, 1.0, 1.0, 1.0, 1.0, 1.0, 1.0, 1.0, 1.0, 1.0, 1.0, 1.0, 1.0, 1.0, 1.0, 1.0, 1.0, 1.0, 1.0, 1.0, 1.0, 1.0, 1.0, 1.0, 1.0, 1.0, 1.0, 1.0, 1.0, 1.0, 1.0, 1.0, 1.0, 1.0, 1.0, 1.0, 1.0, 1.0, 1.0, 1.0, 1.0, 1.0, 1.0, 1.0, 1.0, 1.0, 1.0, 1.0, 1.0, 1.0, 1.0, 1.0, 1.0, 1.0, 1.0, 1.0, 1.0, 1.0, 1.0, 1.0, 1.0, 1.0, 1.0, 1.0, 1.0, 1.0, 1.0, 1.0, 1.0, 1.0, 1.0, 1.0, 1.0, 1.0, 1.0, 1.0, 1.0, 1.0, 1.0, 1.0, 1.0, 1.0, 1.0, 1.0, 1.0, 1.0, 1.0, 1.0, 1.0, 1.0, 1.0, 1.0, 1.0, 1.0, 1.0, 1.0, 1.0, 1.0, 1.0, 1.0, 1.0, 1.0, 1.0, 1.0, 1.0, 1.0, 1.0, 1.0, 1.0, 1.0, 1.0, 1.0, 1.0, 1.0, 1.0, 1.0, 1.0, 1.0, 1.0, 1.0, 1.0, 1.0, 1.0, 1.0, 1.0, 1.0, 1.0, 1.0, 1.0, 1.0, 1.0, 1.0, 1.0, 1.0, 1.0, 1.0, 1.0, 1.0, 1.0, 1.0, 1.0, 1.0, 1.0, 1.0, 1.0, 1.0, 1.0, 1.0, 1.0, 1.0, 1.0, 1.0, 1.0, 1.0, 1.0, 1.0, 1.0, 1.0, 1.0, 1.0, 1.0, 1.0, 1.0, 1.0, 1.0, 1.0, 1.0, 1.0, 1.0, 1.0, 1.0, 1.0, 1.0, 1.0, 1.0, 1.0, 1.0, 1.0, 1.0, 1.0, 1.0, 1.0, 1.0, 1.0, 1.0, 1.0, 1.0, 1.0, 1.0, 1.0, 1.0, 1.0, 1.0, 1.0, 1.0, 1.0, 1.0, 1.0, 1.0, 1.0, 1.0, 1.0, 1.0, 1.0, 1.0, 1.0, 1.0, 1.0, 1.0, 1.0, 1.0, 1.0, 1.0, 1.0, 1.0, 1.0, 1.0, 1.0, 1.0, 1.0, 1.0, 1.0, 1.0, 1.0, 1.0, 1.0, 1.0, 1.0, 1.0, 1.0, 1.0, 1.0])
me_icosphere_004.materials.append(mat_material)
me_icosphere_004.use_remesh_preserve_volume = False
me_icosphere_004.use_remesh_preserve_attributes = False
me_icosphere_004.use_mirror_vertex_groups = False
me_icosphere_004.update()

# ---- objects
ob_sun = bpy.data.objects.new('Sun', light_sun)
ob_camera = bpy.data.objects.new('Camera', cam_camera)
ob_icosphere_001 = bpy.data.objects.new('Icosphere.001', me_icosphere_004)

# ---- transforms, parenting, visibility, modifiers, constraints
ob_sun.location = (-3.95, -8.616, 1.013)
ob_sun.rotation_euler = (5.848, -1.261, -1.336)
ob_sun.lineart.crease_threshold = 0.0
ob_camera.location = (7.481, -6.508, 5.344)
ob_camera.rotation_euler = (1.109, 0.0, 0.8149)
ob_camera.lock_rotations_4d = False
ob_camera.empty_display_type = 'ARROWS'
ob_camera.color = (0.0, 0.0, 0.0, 0.0)
ob_camera.display_type = 'WIRE'
ob_camera.lineart.crease_threshold = 0.0
ob_icosphere_001.location = (4.105, 5.07, 0.001573)
ob_icosphere_001.lineart.crease_threshold = 0.0
_m = ob_icosphere_001.modifiers.new('Multires', 'MULTIRES')
_m.uv_smooth = 'PRESERVE_CORNERS'
_m.quality = 3
_m.levels = 2
_m.sculpt_levels = 2
_m.render_levels = 2
_m.show_only_control_edges = False

# ---- collection membership
col_collection_1.objects.link(ob_sun)
col_collection_1.objects.link(ob_camera)
col_collection_1.objects.link(ob_icosphere_001)

# ---- scene / render settings (as saved in the file)
scene.camera = ob_camera
scene.frame_start = 1; scene.frame_end = 250; scene.frame_set(2)
scene.render.engine = 'CYCLES'
scene.render.resolution_percentage = 50
scene.render.dither_intensity = 0.0
scene.cycles.use_denoising = False
scene.cycles.samples = 128
scene.cycles.sampling_pattern = 'TABULATED_SOBOL'
scene.cycles.light_sampling_threshold = 0.0
scene.cycles.use_adaptive_sampling = False
scene.cycles.use_light_tree = False
scene.cycles.blur_glossy = 0.0
scene.cycles.sample_clamp_indirect = 0.0
scene.view_settings.view_transform = 'Standard'
bpy.context.view_layer.update()
